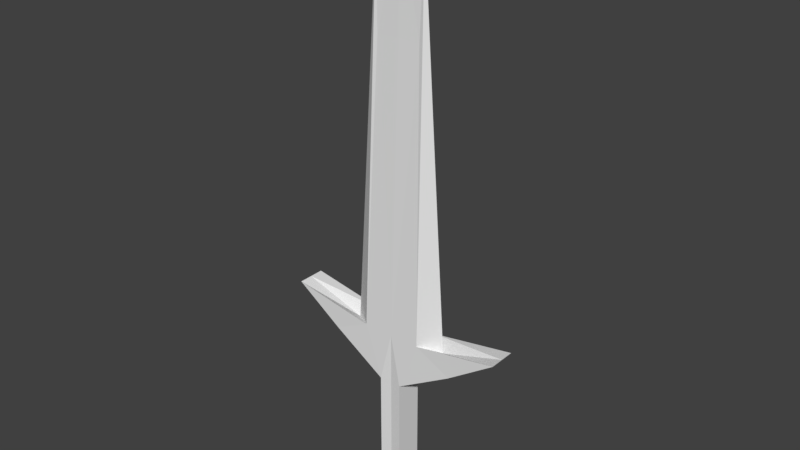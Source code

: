 # Source: 1hsword.blend  (saved by Blender 2.78.0; exported with 4.5.12 LTS)
import bpy
from mathutils import Matrix  # noqa: F401  (used for matrix-valued properties, if any)

bpy.ops.wm.read_factory_settings(use_empty=True)
scene = bpy.context.scene
scene.name = 'Scene'

# ---- collections
col_collection_1 = bpy.data.collections.new('Collection 1'); scene.collection.children.link(col_collection_1)

# ---- materials (node trees are filled in below, after node groups)
mat_material = bpy.data.materials.new('Material')
mat_material.alpha_threshold = 0.0
mat_material.use_transparent_shadow = False
mat_material.roughness = 0.5
mat_material.line_color = (0.0, 0.0, 0.0, 1.0)

# ---- material node trees

# ---- world
world_world = bpy.data.worlds.new('World'); scene.world = world_world
world_world.color = (0.05088, 0.05088, 0.05088)
world_world.use_sun_shadow = False
world_world.sun_shadow_jitter_overblur = 0.0
world_world.cycles.sampling_method = 'MANUAL'

# ---- meshes
me_cube = bpy.data.meshes.new('Cube')
me_cube.from_pydata([(0.3701, -0.524, -0.9815), (0.9875, -0.4687, 0.8207), (0.3701, 0.385, -0.3397), (0.3701, -0.524, 0.2687), (3.753, -0.4687, 0.9822), (-0.01253, -0.4687, -1.018), (0.0, -0.4687, 0.821), (0.0, -0.469, -0.3885), (0.0, -0.4687, 0.248), (0.0, -0.1286, 3.847), (0.3701, 0.385, -0.9815), (0.3701, 0.385, 0.2687), (-0.01253, 0.4403, 0.9822), (-0.01253, 0.4403, -1.018), (-0.01253, 0.4403, -0.376), (-0.01253, 0.4403, 0.2324), (0.0, 0.1002, 3.847), (0.9875, 0.4403, 0.8207), (0.3708, -0.5238, -0.3454), (2.195, -0.4687, 0.6253), (2.195, 0.4403, 0.6253), (3.753, 0.4403, 0.9822), (0.7319, -0.1229, 3.827), (0.7319, 0.1059, 3.827), (2.195, -0.01419, 0.6253), (0.8136, -0.037, 4.832), (0.3701, -0.06951, -0.9815), (1.646, -0.01419, 0.7614), (0.3705, -0.06938, -0.3426), (0.3701, -0.06951, 0.2687), (3.753, -0.01419, 0.9822), (-0.01253, -0.01419, -1.018), (0.0, -0.01419, 5.005)], [], [(15, 12, 17, 11), (28, 26, 10, 2), (29, 28, 2, 11), (13, 14, 2, 10), (1, 3, 19, 4), (14, 15, 11, 2), (30, 24, 20, 21), (29, 11, 20, 24), (27, 1, 4, 30), (11, 17, 21, 20), (18, 3, 8, 7), (0, 18, 7, 5), (3, 1, 6, 8), (17, 12, 16, 23), (26, 31, 13, 10), (25, 23, 16, 32), (6, 1, 22, 9), (27, 17, 23, 25), (1, 27, 25, 22), (22, 25, 32, 9), (0, 5, 31, 26), (17, 27, 30, 21), (3, 29, 24, 19), (4, 19, 24, 30), (3, 18, 28, 29), (18, 0, 26, 28)])
me_cube.materials.append(mat_material)
me_cube.use_remesh_preserve_volume = False
me_cube.use_remesh_preserve_attributes = False
me_cube.use_mirror_vertex_groups = False
me_cube.update()

# ---- objects
ob_cube = bpy.data.objects.new('Cube', me_cube)

# ---- transforms, parenting, visibility, modifiers, constraints
ob_cube.location = (0.0, 0.0, 0.0)
ob_cube.scale = (0.3539, 0.3539, 1.081)
ob_cube.lock_rotations_4d = False
ob_cube.empty_display_type = 'ARROWS'
ob_cube.lineart.crease_threshold = 0.0
_m = ob_cube.modifiers.new('Mirror', 'MIRROR')
_m.use_clip = True

# ---- collection membership
col_collection_1.objects.link(ob_cube)

# ---- scene / render settings (as saved in the file)
scene.frame_start = 1; scene.frame_end = 250; scene.frame_set(1)
scene.render.engine = 'BLENDER_EEVEE_NEXT'
scene.render.resolution_percentage = 50
scene.render.dither_intensity = 0.0
scene.cycles.use_denoising = False
scene.cycles.samples = 128
scene.cycles.sampling_pattern = 'TABULATED_SOBOL'
scene.cycles.light_sampling_threshold = 0.0
scene.cycles.use_adaptive_sampling = False
scene.cycles.use_light_tree = False
scene.cycles.blur_glossy = 0.0
scene.cycles.sample_clamp_indirect = 0.0
scene.view_settings.view_transform = 'Standard'
bpy.context.view_layer.update()

# ---- added for rendering (the .blend has no active camera and no usable light): camera, sun
cam_auto = bpy.data.cameras.new('AutoCamera')
cam_auto.lens = 50.0
cam_auto.sensor_width = 36.0
cam_auto.clip_end = 1000.0
ob_auto_camera = bpy.data.objects.new('AutoCamera', cam_auto)
scene.collection.objects.link(ob_auto_camera)
ob_auto_camera.location = (6.51464, -7.83237, 7.36727)
ob_auto_camera.rotation_euler = (1.09748, -7.21219e-08, 0.694738)
scene.camera = ob_auto_camera
light_auto_sun = bpy.data.lights.new('AutoSun', 'SUN')
light_auto_sun.energy = 3.0
light_auto_sun.angle = 0.0523599
ob_auto_sun = bpy.data.objects.new('AutoSun', light_auto_sun)
scene.collection.objects.link(ob_auto_sun)
ob_auto_sun.rotation_euler = (0.872665, 0.174533, 0.523599)
bpy.context.view_layer.update()
